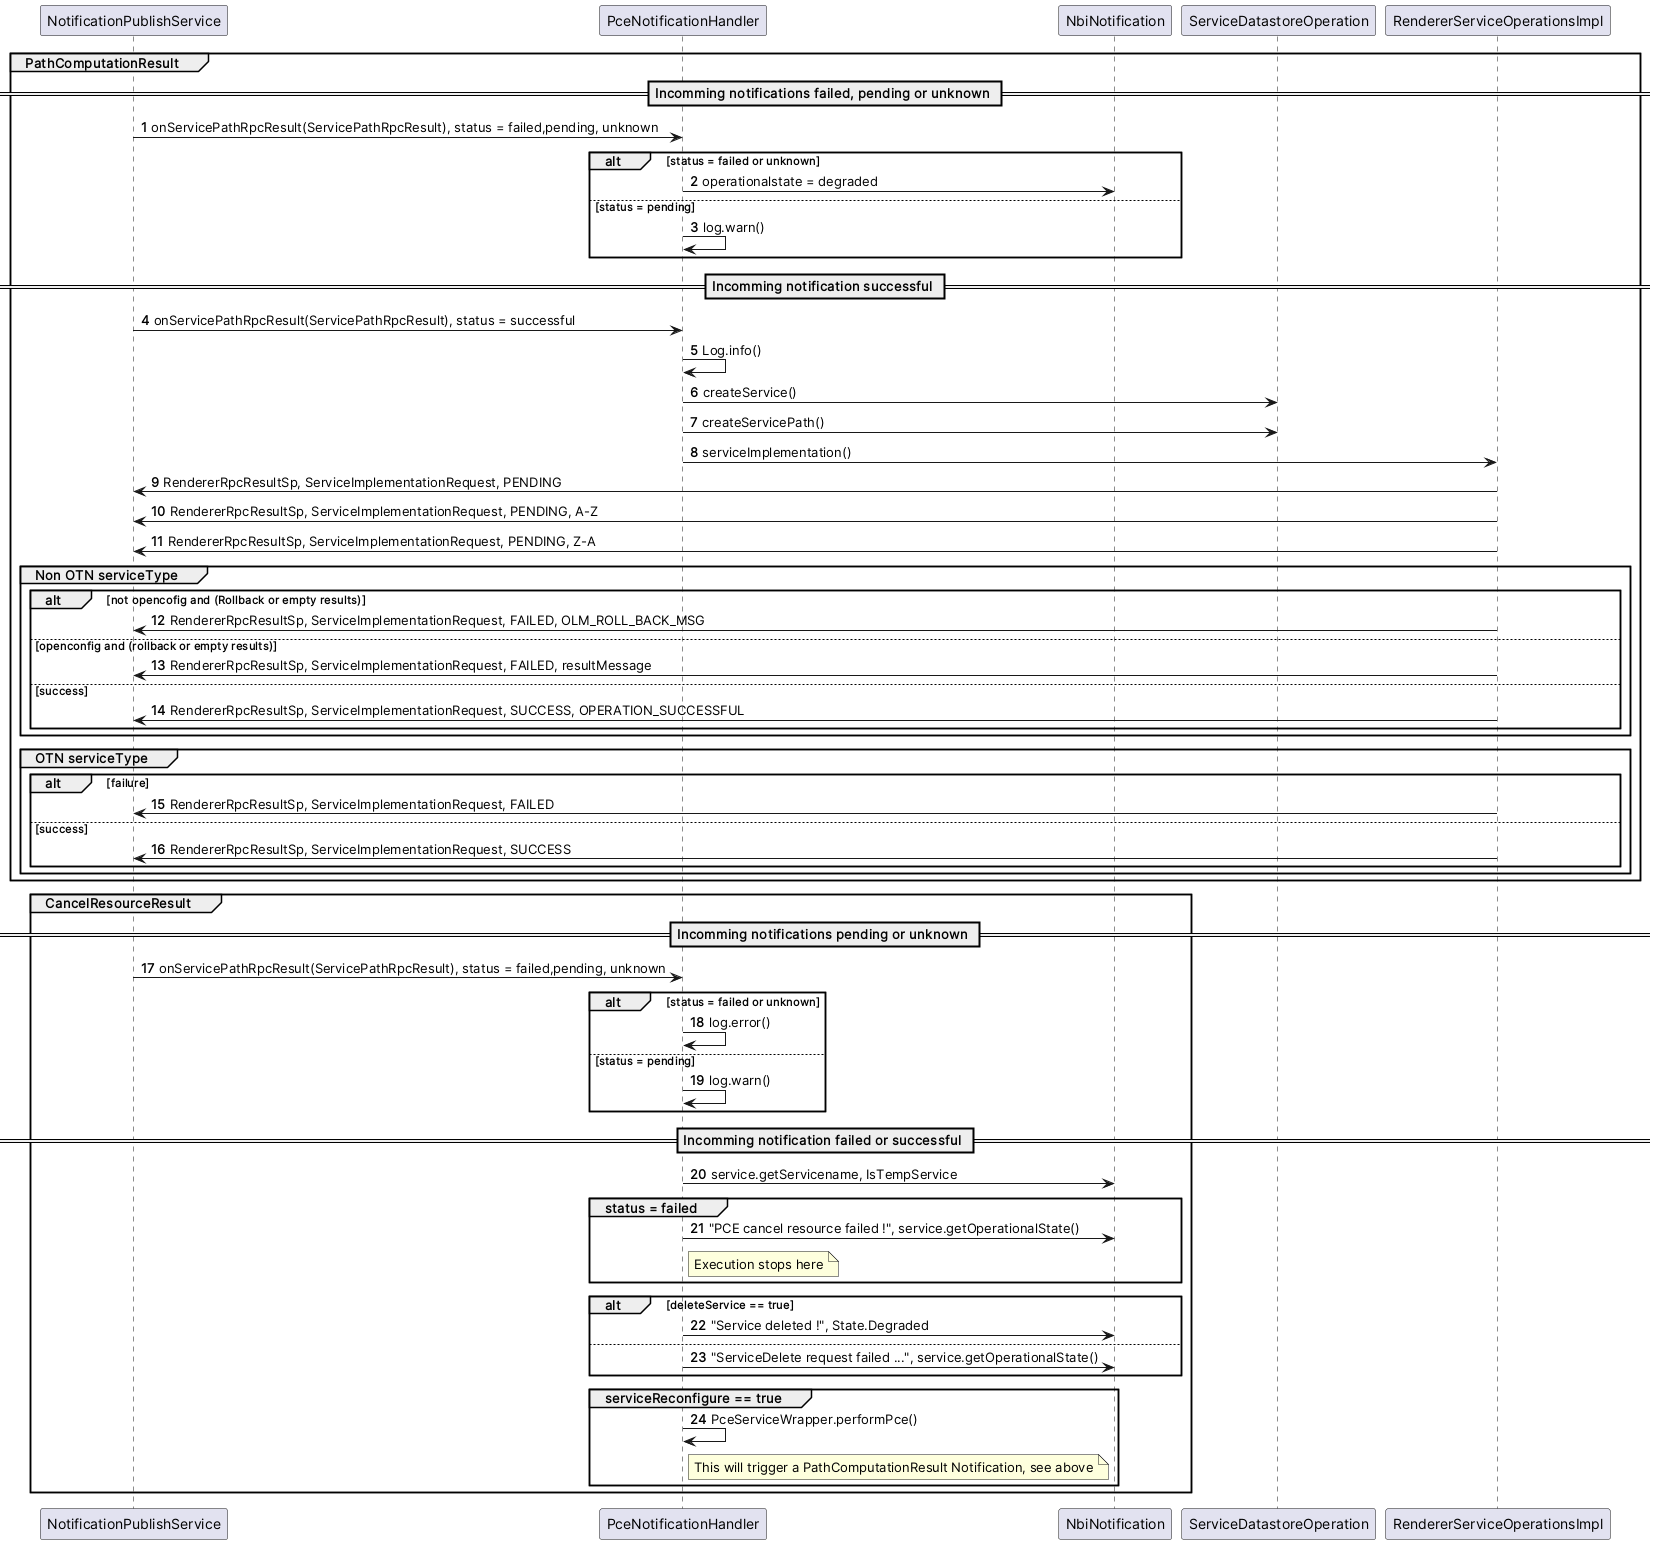

The diagram above was rendered by PlantUML. Its source (embedded in the PNG):
@startuml
'https://plantuml.com/sequence-diagram

autonumber

group PathComputationResult
    == Incomming notifications failed, pending or unknown ==
    NotificationPublishService -> PceNotificationHandler: onServicePathRpcResult(ServicePathRpcResult), status = failed,pending, unknown
    alt status = failed or unknown
        PceNotificationHandler -> NbiNotification: operationalstate = degraded
    else status = pending
        PceNotificationHandler -> PceNotificationHandler: log.warn()
    end
    == Incomming notification successful ==
    NotificationPublishService -> PceNotificationHandler: onServicePathRpcResult(ServicePathRpcResult), status = successful
    PceNotificationHandler -> PceNotificationHandler: Log.info()
    PceNotificationHandler -> ServiceDatastoreOperation: createService()
    PceNotificationHandler -> ServiceDatastoreOperation: createServicePath()
    PceNotificationHandler -> RendererServiceOperationsImpl: serviceImplementation()
    RendererServiceOperationsImpl -> NotificationPublishService: RendererRpcResultSp, ServiceImplementationRequest, PENDING

    RendererServiceOperationsImpl -> NotificationPublishService: RendererRpcResultSp, ServiceImplementationRequest, PENDING, A-Z
    RendererServiceOperationsImpl -> NotificationPublishService: RendererRpcResultSp, ServiceImplementationRequest, PENDING, Z-A

    group Non OTN serviceType
        alt  not opencofig and (Rollback or empty results)
            RendererServiceOperationsImpl -> NotificationPublishService: RendererRpcResultSp, ServiceImplementationRequest, FAILED, OLM_ROLL_BACK_MSG
        else openconfig and (rollback or empty results)
            RendererServiceOperationsImpl -> NotificationPublishService: RendererRpcResultSp, ServiceImplementationRequest, FAILED, resultMessage
        else success
            RendererServiceOperationsImpl -> NotificationPublishService: RendererRpcResultSp, ServiceImplementationRequest, SUCCESS, OPERATION_SUCCESSFUL
        end

    end group

    group OTN serviceType
        alt failure
            RendererServiceOperationsImpl -> NotificationPublishService: RendererRpcResultSp, ServiceImplementationRequest, FAILED
        else success
            RendererServiceOperationsImpl -> NotificationPublishService: RendererRpcResultSp, ServiceImplementationRequest, SUCCESS
        end

    end group

end group

group CancelResourceResult
    == Incomming notifications pending or unknown ==
    NotificationPublishService -> PceNotificationHandler: onServicePathRpcResult(ServicePathRpcResult), status = failed,pending, unknown
    alt status = failed or unknown
        PceNotificationHandler -> PceNotificationHandler: log.error()
    else status = pending
        PceNotificationHandler -> PceNotificationHandler: log.warn()
    end
    == Incomming notification failed or successful ==
    PceNotificationHandler -> NbiNotification: service.getServicename, IsTempService
    group status = failed
        PceNotificationHandler -> NbiNotification: "PCE cancel resource failed !", service.getOperationalState()
        note right of PceNotificationHandler: Execution stops here
    end group
    alt deleteService == true
        PceNotificationHandler -> NbiNotification: "Service deleted !", State.Degraded
    else
        PceNotificationHandler -> NbiNotification: "ServiceDelete request failed ...", service.getOperationalState()
    end

    group serviceReconfigure == true
        PceNotificationHandler -> PceNotificationHandler: PceServiceWrapper.performPce()
        note right of PceNotificationHandler: This will trigger a PathComputationResult Notification, see above
    end group

end group

@enduml